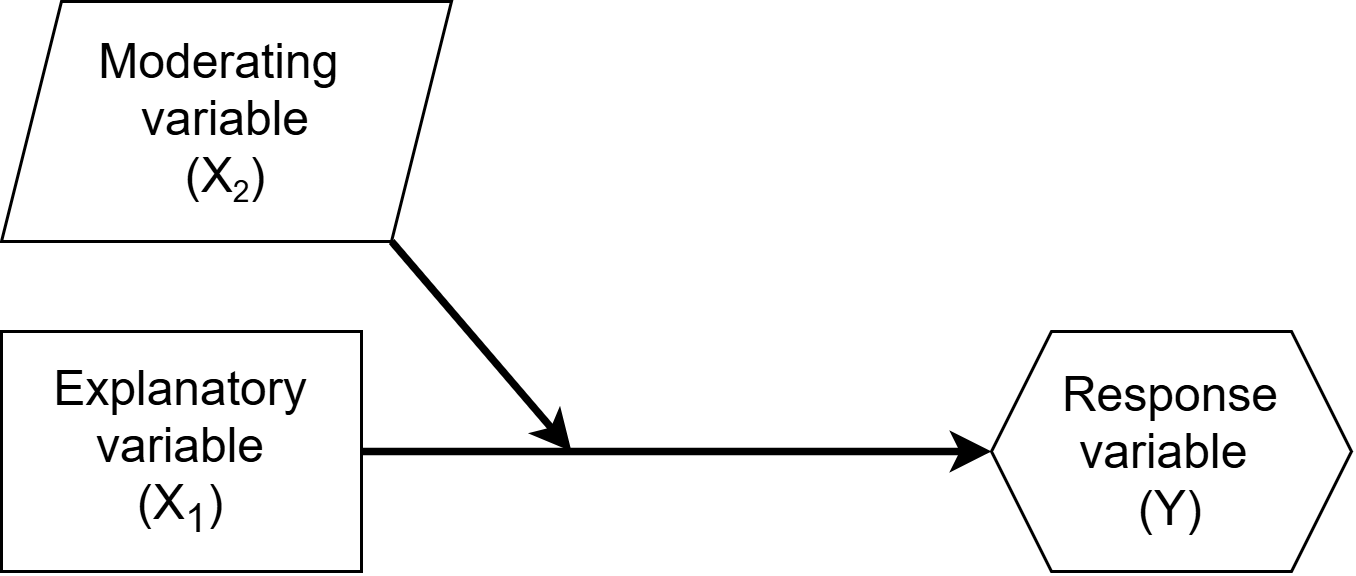

The diagram above was exported from draw.io. Its source (the exported page's mxGraphModel, read from the mxfile embedded in the PNG):
<mxGraphModel dx="1414" dy="777" grid="1" gridSize="10" guides="1" tooltips="1" connect="1" arrows="1" fold="1" page="1" pageScale="1" pageWidth="1100" pageHeight="850" math="0" shadow="0">
  <root>
    <mxCell id="0" />
    <mxCell id="1" parent="0" />
    <mxCell id="0pde5ytI2A29j6el_OP9-1" parent="1" style="shape=hexagon;perimeter=hexagonPerimeter2;whiteSpace=wrap;html=1;fixedSize=1;" value="&lt;font style=&quot;font-size: 16px;&quot;&gt;Response variable&amp;nbsp;&lt;/font&gt;&lt;div&gt;&lt;font style=&quot;font-size: 16px;&quot;&gt;(Y)&lt;/font&gt;&lt;/div&gt;" vertex="1">
      <mxGeometry height="80" width="120" x="680" y="320" as="geometry" />
    </mxCell>
    <mxCell id="0pde5ytI2A29j6el_OP9-2" parent="1" style="rounded=0;whiteSpace=wrap;html=1;" value="&lt;font style=&quot;font-size: 16px;&quot;&gt;Explanatory variable&lt;/font&gt;&lt;div&gt;&lt;font style=&quot;font-size: 16px;&quot;&gt;(X&lt;sub style=&quot;&quot;&gt;1&lt;/sub&gt;)&lt;/font&gt;&lt;/div&gt;" vertex="1">
      <mxGeometry height="80" width="120" x="350" y="320" as="geometry" />
    </mxCell>
    <mxCell id="0pde5ytI2A29j6el_OP9-3" edge="1" parent="1" source="0pde5ytI2A29j6el_OP9-2" style="endArrow=classic;html=1;rounded=0;exitX=1;exitY=0.5;exitDx=0;exitDy=0;entryX=0;entryY=0.5;entryDx=0;entryDy=0;strokeWidth=2.5;" target="0pde5ytI2A29j6el_OP9-1" value="">
      <mxGeometry height="50" relative="1" width="50" as="geometry">
        <mxPoint x="530" y="430" as="sourcePoint" />
        <mxPoint x="580" y="380" as="targetPoint" />
      </mxGeometry>
    </mxCell>
    <mxCell id="5bmK4J87k16Eqv_Lc7w_-1" parent="1" style="shape=parallelogram;perimeter=parallelogramPerimeter;whiteSpace=wrap;html=1;fixedSize=1;" value="&lt;span style=&quot;font-size: 16px;&quot;&gt;Moderating&amp;nbsp;&lt;/span&gt;&lt;div&gt;&lt;span style=&quot;font-size: 16px;&quot;&gt;variable&lt;/span&gt;&lt;/div&gt;&lt;div&gt;&lt;span style=&quot;font-size: 16px;&quot;&gt;(X&lt;/span&gt;&lt;sub&gt;2&lt;/sub&gt;&lt;span style=&quot;font-size: 16px;&quot;&gt;)&lt;/span&gt;&lt;span style=&quot;font-size: 16px;&quot;&gt;&lt;/span&gt;&lt;/div&gt;" vertex="1">
      <mxGeometry height="80" width="150" x="350" y="210" as="geometry" />
    </mxCell>
    <mxCell id="QVPlGXH3bQ25iGe6iYpQ-1" edge="1" parent="1" source="5bmK4J87k16Eqv_Lc7w_-1" style="endArrow=classic;html=1;rounded=0;exitX=0.867;exitY=1;exitDx=0;exitDy=0;exitPerimeter=0;strokeWidth=2.5;" value="">
      <mxGeometry height="50" relative="1" width="50" as="geometry">
        <mxPoint x="530" y="430" as="sourcePoint" />
        <mxPoint x="540" y="360" as="targetPoint" />
      </mxGeometry>
    </mxCell>
  </root>
</mxGraphModel>